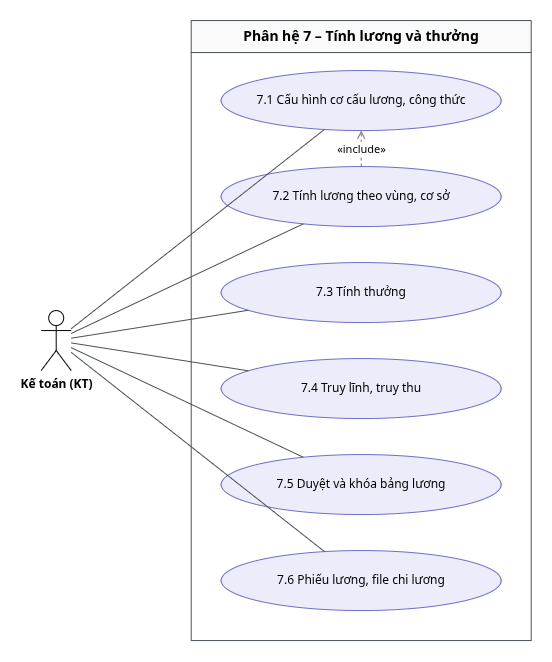

The diagram above was exported from draw.io. Its source (the exported page's mxGraphModel, read from the mxfile embedded in the PNG):
<mxGraphModel dx="1129" dy="636" grid="0" gridSize="10" guides="1" tooltips="1" connect="1" arrows="1" fold="1" page="0" pageScale="1" pageWidth="850" pageHeight="1100" math="0" shadow="0" adaptiveColors="auto">
  <root>
    <mxCell id="0" />
    <mxCell id="1" parent="0" />
    <mxCell id="b" parent="1" style="swimlane;startSize=32;fillColor=#fafafa;strokeColor=#495057;fontStyle=1;fontSize=14;html=1;whiteSpace=wrap;" value="Phân hệ 7 – Tính lương và thưởng" vertex="1">
      <mxGeometry height="620" width="340" x="260" y="20" as="geometry" />
    </mxCell>
    <mxCell id="c1" parent="b" style="ellipse;whiteSpace=wrap;html=1;fillColor=#ececfb;strokeColor=#6f6fc9;fontSize=12;" value="7.1 Cấu hình cơ cấu lương, công thức" vertex="1">
      <mxGeometry height="60" width="280" x="30" y="50" as="geometry" />
    </mxCell>
    <mxCell id="c2" parent="b" style="ellipse;whiteSpace=wrap;html=1;fillColor=#ececfb;strokeColor=#6f6fc9;fontSize=12;" value="7.2 Tính lương theo vùng, cơ sở" vertex="1">
      <mxGeometry height="60" width="280" x="30" y="146" as="geometry" />
    </mxCell>
    <mxCell id="c3" parent="b" style="ellipse;whiteSpace=wrap;html=1;fillColor=#ececfb;strokeColor=#6f6fc9;fontSize=12;" value="7.3 Tính thưởng" vertex="1">
      <mxGeometry height="60" width="280" x="30" y="242" as="geometry" />
    </mxCell>
    <mxCell id="c4" parent="b" style="ellipse;whiteSpace=wrap;html=1;fillColor=#ececfb;strokeColor=#6f6fc9;fontSize=12;" value="7.4 Truy lĩnh, truy thu" vertex="1">
      <mxGeometry height="60" width="280" x="30" y="338" as="geometry" />
    </mxCell>
    <mxCell id="c5" parent="b" style="ellipse;whiteSpace=wrap;html=1;fillColor=#ececfb;strokeColor=#6f6fc9;fontSize=12;" value="7.5 Duyệt và khóa bảng lương" vertex="1">
      <mxGeometry height="60" width="280" x="30" y="434" as="geometry" />
    </mxCell>
    <mxCell id="c6" parent="b" style="ellipse;whiteSpace=wrap;html=1;fillColor=#ececfb;strokeColor=#6f6fc9;fontSize=12;" value="7.6 Phiếu lương, file chi lương" vertex="1">
      <mxGeometry height="60" width="280" x="30" y="530" as="geometry" />
    </mxCell>
    <mxCell id="i1" edge="1" parent="b" source="c2" style="dashed=1;endArrow=open;endFill=0;html=1;strokeColor=#6c757d;fontSize=11;" target="c1" value="«include»">
      <mxGeometry relative="1" as="geometry" />
    </mxCell>
    <mxCell id="aKT" parent="1" style="shape=umlActor;verticalLabelPosition=bottom;verticalAlign=top;html=1;outlineConnect=0;fontSize=12;fontStyle=1;" value="Kế toán (KT)" vertex="1">
      <mxGeometry height="60" width="30" x="110" y="310" as="geometry" />
    </mxCell>
    <mxCell id="e1" edge="1" parent="1" source="aKT" style="endArrow=none;html=1;strokeColor=#495057;" target="c1">
      <mxGeometry relative="1" as="geometry" />
    </mxCell>
    <mxCell id="e2" edge="1" parent="1" source="aKT" style="endArrow=none;html=1;strokeColor=#495057;" target="c2">
      <mxGeometry relative="1" as="geometry" />
    </mxCell>
    <mxCell id="e3" edge="1" parent="1" source="aKT" style="endArrow=none;html=1;strokeColor=#495057;" target="c3">
      <mxGeometry relative="1" as="geometry" />
    </mxCell>
    <mxCell id="e4" edge="1" parent="1" source="aKT" style="endArrow=none;html=1;strokeColor=#495057;" target="c4">
      <mxGeometry relative="1" as="geometry" />
    </mxCell>
    <mxCell id="e5" edge="1" parent="1" source="aKT" style="endArrow=none;html=1;strokeColor=#495057;" target="c5">
      <mxGeometry relative="1" as="geometry" />
    </mxCell>
    <mxCell id="e6" edge="1" parent="1" source="aKT" style="endArrow=none;html=1;strokeColor=#495057;" target="c6">
      <mxGeometry relative="1" as="geometry" />
    </mxCell>
  </root>
</mxGraphModel>